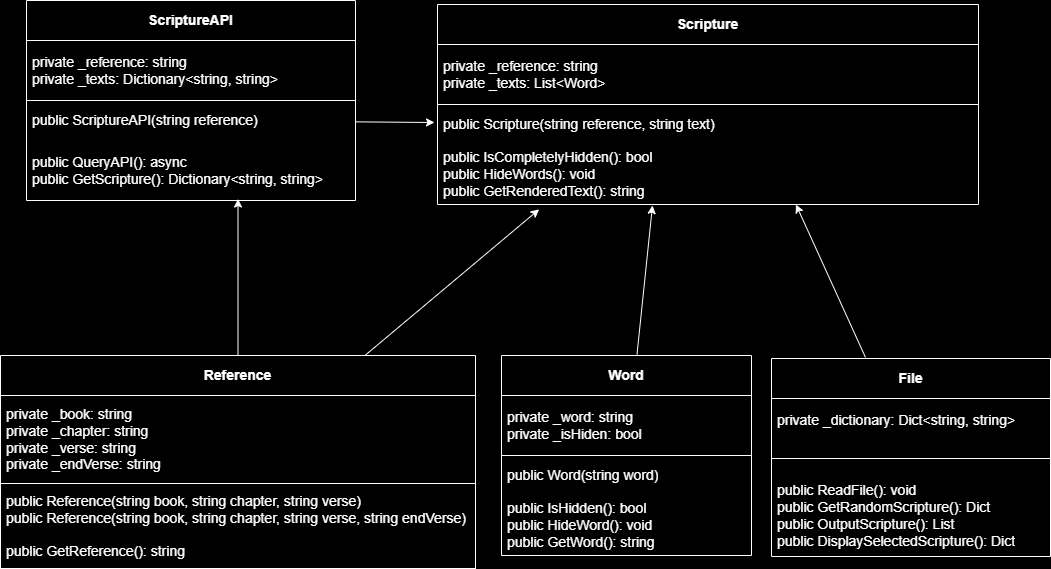

The diagram above was exported from draw.io. Its source (the exported page's mxGraphModel, read from the mxfile embedded in the PNG):
<mxGraphModel dx="1280" dy="665" grid="0" gridSize="10" guides="1" tooltips="1" connect="1" arrows="1" fold="1" page="1" pageScale="1" pageWidth="1100" pageHeight="850" background="#000000" math="0" shadow="0">
  <root>
    <mxCell id="0" />
    <mxCell id="1" parent="0" />
    <mxCell id="2" value="&lt;b&gt;&lt;font color=&quot;#ffffff&quot; style=&quot;font-size: 14px;&quot;&gt;Scripture&lt;/font&gt;&lt;/b&gt;" style="swimlane;fontStyle=0;childLayout=stackLayout;horizontal=1;startSize=40;horizontalStack=0;resizeParent=1;resizeParentMax=0;resizeLast=0;collapsible=1;marginBottom=0;whiteSpace=wrap;html=1;strokeColor=#FFFFFF;fillColor=none;fontColor=#000000;" parent="1" vertex="1">
      <mxGeometry x="464" y="27" width="541" height="200" as="geometry" />
    </mxCell>
    <mxCell id="3" value="&lt;font color=&quot;#ffffff&quot; style=&quot;font-size: 14px;&quot;&gt;private _reference: string&lt;br&gt;private _texts: List&amp;lt;Word&amp;gt;&lt;/font&gt;" style="text;align=left;verticalAlign=middle;spacingLeft=4;spacingRight=4;overflow=hidden;points=[[0,0.5],[1,0.5]];portConstraint=eastwest;rotatable=0;whiteSpace=wrap;html=1;strokeWidth=1;perimeterSpacing=1;strokeColor=#FFFFFF;fontColor=#000000;" parent="2" vertex="1">
      <mxGeometry y="40" width="541" height="60" as="geometry" />
    </mxCell>
    <mxCell id="4" value="&lt;font color=&quot;#ffffff&quot; style=&quot;font-size: 14px;&quot;&gt;public Scripture(string reference, string text)&lt;/font&gt;" style="text;strokeColor=none;fillColor=none;align=left;verticalAlign=middle;spacingLeft=4;spacingRight=4;overflow=hidden;points=[[0,0.5],[1,0.5]];portConstraint=eastwest;rotatable=0;whiteSpace=wrap;html=1;fontColor=#000000;" parent="2" vertex="1">
      <mxGeometry y="100" width="541" height="40" as="geometry" />
    </mxCell>
    <mxCell id="5" value="&lt;font color=&quot;#ffffff&quot; style=&quot;font-size: 14px;&quot;&gt;public IsCompletelyHidden(): bool&lt;br&gt;public HideWords(): void&lt;br&gt;public GetRenderedText(): string&lt;/font&gt;" style="text;strokeColor=none;fillColor=none;align=left;verticalAlign=middle;spacingLeft=4;spacingRight=4;overflow=hidden;points=[[0,0.5],[1,0.5]];portConstraint=eastwest;rotatable=0;whiteSpace=wrap;html=1;perimeterSpacing=1;fontColor=#000000;" parent="2" vertex="1">
      <mxGeometry y="140" width="541" height="60" as="geometry" />
    </mxCell>
    <mxCell id="39" value="" style="edgeStyle=none;html=1;strokeColor=#FFFFFF;fontColor=#FFFFFF;" edge="1" parent="1" source="7">
      <mxGeometry relative="1" as="geometry">
        <mxPoint x="679" y="228" as="targetPoint" />
      </mxGeometry>
    </mxCell>
    <mxCell id="7" value="&lt;b&gt;&lt;font color=&quot;#ffffff&quot; style=&quot;font-size: 14px;&quot;&gt;Word&lt;/font&gt;&lt;/b&gt;" style="swimlane;fontStyle=0;childLayout=stackLayout;horizontal=1;startSize=40;horizontalStack=0;resizeParent=1;resizeParentMax=0;resizeLast=0;collapsible=1;marginBottom=0;whiteSpace=wrap;html=1;fillColor=none;strokeColor=#FFFFFF;perimeterSpacing=1;fontColor=#000000;" parent="1" vertex="1">
      <mxGeometry x="528" y="378" width="250" height="200" as="geometry" />
    </mxCell>
    <mxCell id="8" value="&lt;font color=&quot;#ffffff&quot; style=&quot;font-size: 14px;&quot;&gt;private _word: string&lt;br&gt;private _isHiden: bool&lt;/font&gt;" style="text;strokeColor=#FFFFFF;fillColor=none;align=left;verticalAlign=middle;spacingLeft=4;spacingRight=4;overflow=hidden;points=[[0,0.5],[1,0.5]];portConstraint=eastwest;rotatable=0;whiteSpace=wrap;html=1;strokeWidth=1;perimeterSpacing=1;fontColor=#000000;" parent="7" vertex="1">
      <mxGeometry y="40" width="250" height="60" as="geometry" />
    </mxCell>
    <mxCell id="9" value="&lt;font color=&quot;#ffffff&quot; style=&quot;font-size: 14px;&quot;&gt;public Word(string word)&lt;/font&gt;" style="text;strokeColor=none;fillColor=none;align=left;verticalAlign=middle;spacingLeft=4;spacingRight=4;overflow=hidden;points=[[0,0.5],[1,0.5]];portConstraint=eastwest;rotatable=0;whiteSpace=wrap;html=1;fontColor=#000000;" parent="7" vertex="1">
      <mxGeometry y="100" width="250" height="40" as="geometry" />
    </mxCell>
    <mxCell id="10" value="&lt;font color=&quot;#ffffff&quot; style=&quot;font-size: 14px;&quot;&gt;public IsHidden(): bool&lt;br&gt;public HideWord(): void&lt;br&gt;public GetWord(): string&lt;/font&gt;" style="text;strokeColor=none;fillColor=none;align=left;verticalAlign=middle;spacingLeft=4;spacingRight=4;overflow=hidden;points=[[0,0.5],[1,0.5]];portConstraint=eastwest;rotatable=0;whiteSpace=wrap;html=1;perimeterSpacing=1;fontColor=#000000;" parent="7" vertex="1">
      <mxGeometry y="140" width="250" height="60" as="geometry" />
    </mxCell>
    <mxCell id="36" value="" style="edgeStyle=none;html=1;strokeColor=#FFFFFF;fontColor=#FFFFFF;entryX=0.189;entryY=1.062;entryDx=0;entryDy=0;entryPerimeter=0;" edge="1" parent="1" source="11" target="5">
      <mxGeometry relative="1" as="geometry">
        <mxPoint x="264.5" y="221.5" as="targetPoint" />
      </mxGeometry>
    </mxCell>
    <mxCell id="49" value="" style="edgeStyle=none;html=1;strokeColor=#FFFFFF;fontColor=#FFFFFF;" edge="1" parent="1" source="11">
      <mxGeometry relative="1" as="geometry">
        <mxPoint x="264.5" y="221.5" as="targetPoint" />
      </mxGeometry>
    </mxCell>
    <mxCell id="11" value="&lt;b&gt;&lt;font color=&quot;#ffffff&quot; style=&quot;font-size: 14px;&quot;&gt;Reference&lt;/font&gt;&lt;/b&gt;" style="swimlane;fontStyle=0;childLayout=stackLayout;horizontal=1;startSize=40;horizontalStack=0;resizeParent=1;resizeParentMax=0;resizeLast=0;collapsible=1;marginBottom=0;whiteSpace=wrap;html=1;rounded=0;shadow=0;glass=0;fillStyle=auto;fillColor=none;strokeColor=#FFFFFF;strokeWidth=1;fontColor=#000000;" parent="1" vertex="1">
      <mxGeometry x="27" y="378" width="475" height="213" as="geometry" />
    </mxCell>
    <mxCell id="12" value="&lt;font color=&quot;#ffffff&quot; style=&quot;font-size: 14px;&quot;&gt;private _book: string&lt;br&gt;private _chapter: string&lt;br&gt;private _verse: string&lt;br&gt;private _endVerse: string&lt;/font&gt;" style="text;strokeColor=#FFFFFF;fillColor=none;align=left;verticalAlign=middle;spacingLeft=4;spacingRight=4;overflow=hidden;points=[[0,0.5],[1,0.5]];portConstraint=eastwest;rotatable=0;whiteSpace=wrap;html=1;strokeWidth=1;perimeterSpacing=1;fontColor=#000000;" parent="11" vertex="1">
      <mxGeometry y="40" width="475" height="88" as="geometry" />
    </mxCell>
    <mxCell id="13" value="&lt;font color=&quot;#ffffff&quot; style=&quot;font-size: 14px;&quot;&gt;public Reference(string book, string chapter, string verse)&lt;br&gt;public Reference(string book, string chapter, string verse, string endVerse)&lt;br&gt;&lt;br&gt;public GetReference(): string&lt;/font&gt;" style="text;strokeColor=#FFFFFF;fillColor=none;align=left;verticalAlign=middle;spacingLeft=4;spacingRight=4;overflow=hidden;points=[[0,0.5],[1,0.5]];portConstraint=eastwest;rotatable=0;whiteSpace=wrap;html=1;fontColor=#000000;" parent="11" vertex="1">
      <mxGeometry y="128" width="475" height="85" as="geometry" />
    </mxCell>
    <mxCell id="41" value="" style="edgeStyle=none;html=1;strokeColor=#FFFFFF;fontColor=#FFFFFF;entryX=0.662;entryY=0.984;entryDx=0;entryDy=0;entryPerimeter=0;" edge="1" parent="1" source="24" target="5">
      <mxGeometry relative="1" as="geometry">
        <mxPoint x="953" y="232" as="targetPoint" />
      </mxGeometry>
    </mxCell>
    <mxCell id="24" value="&lt;b&gt;&lt;font color=&quot;#ffffff&quot; style=&quot;font-size: 14px;&quot;&gt;File&lt;/font&gt;&lt;/b&gt;" style="swimlane;fontStyle=0;childLayout=stackLayout;horizontal=1;startSize=40;horizontalStack=0;resizeParent=1;resizeParentMax=0;resizeLast=0;collapsible=1;marginBottom=0;whiteSpace=wrap;html=1;fillColor=none;strokeColor=#FFFFFF;perimeterSpacing=1;fontColor=#000000;" vertex="1" parent="1">
      <mxGeometry x="798" y="381" width="279" height="198" as="geometry" />
    </mxCell>
    <mxCell id="25" value="&lt;font style=&quot;font-size: 14px;&quot;&gt;&lt;font color=&quot;#ffffff&quot;&gt;private _dictionary: Dict&amp;lt;string, string&amp;gt;&lt;br&gt;&lt;/font&gt;&lt;br&gt;&lt;/font&gt;" style="text;strokeColor=#FFFFFF;fillColor=none;align=left;verticalAlign=middle;spacingLeft=4;spacingRight=4;overflow=hidden;points=[[0,0.5],[1,0.5]];portConstraint=eastwest;rotatable=0;whiteSpace=wrap;html=1;strokeWidth=1;perimeterSpacing=1;fontColor=#000000;" vertex="1" parent="24">
      <mxGeometry y="40" width="279" height="60" as="geometry" />
    </mxCell>
    <mxCell id="27" value="&lt;span style=&quot;color: rgb(255, 255, 255); font-size: 14px;&quot;&gt;&lt;br&gt;public ReadFile(): void&lt;/span&gt;&lt;font color=&quot;#ffffff&quot; style=&quot;font-size: 14px;&quot;&gt;&lt;br&gt;public GetRandomScripture(): Dict&lt;br&gt;public OutputScripture(): List&lt;br&gt;public DisplaySelectedScripture(): Dict&lt;/font&gt;" style="text;strokeColor=none;fillColor=none;align=left;verticalAlign=middle;spacingLeft=4;spacingRight=4;overflow=hidden;points=[[0,0.5],[1,0.5]];portConstraint=eastwest;rotatable=0;whiteSpace=wrap;html=1;perimeterSpacing=1;fontColor=#000000;" vertex="1" parent="24">
      <mxGeometry y="100" width="279" height="98" as="geometry" />
    </mxCell>
    <mxCell id="28" value="&lt;b&gt;&lt;font color=&quot;#ffffff&quot; style=&quot;font-size: 14px;&quot;&gt;ScriptureAPI&lt;/font&gt;&lt;/b&gt;" style="swimlane;fontStyle=0;childLayout=stackLayout;horizontal=1;startSize=40;horizontalStack=0;resizeParent=1;resizeParentMax=0;resizeLast=0;collapsible=1;marginBottom=0;whiteSpace=wrap;html=1;strokeColor=#FFFFFF;fillColor=none;fontColor=#000000;" vertex="1" parent="1">
      <mxGeometry x="53" y="23" width="329" height="200" as="geometry" />
    </mxCell>
    <mxCell id="29" value="&lt;font color=&quot;#ffffff&quot; style=&quot;font-size: 14px;&quot;&gt;private _reference: string&lt;br&gt;private _texts: Dictionary&amp;lt;string, string&amp;gt;&lt;/font&gt;" style="text;align=left;verticalAlign=middle;spacingLeft=4;spacingRight=4;overflow=hidden;points=[[0,0.5],[1,0.5]];portConstraint=eastwest;rotatable=0;whiteSpace=wrap;html=1;strokeWidth=1;perimeterSpacing=1;strokeColor=#FFFFFF;fontColor=#000000;" vertex="1" parent="28">
      <mxGeometry y="40" width="329" height="60" as="geometry" />
    </mxCell>
    <mxCell id="30" value="&lt;font color=&quot;#ffffff&quot; style=&quot;font-size: 14px;&quot;&gt;public ScriptureAPI(string reference)&lt;/font&gt;" style="text;strokeColor=none;fillColor=none;align=left;verticalAlign=middle;spacingLeft=4;spacingRight=4;overflow=hidden;points=[[0,0.5],[1,0.5]];portConstraint=eastwest;rotatable=0;whiteSpace=wrap;html=1;fontColor=#000000;" vertex="1" parent="28">
      <mxGeometry y="100" width="329" height="40" as="geometry" />
    </mxCell>
    <mxCell id="31" value="&lt;font color=&quot;#ffffff&quot; style=&quot;font-size: 14px;&quot;&gt;public QueryAPI(): async&lt;br&gt;public GetScripture(): Dictionary&amp;lt;string, string&amp;gt;&lt;br&gt;&lt;/font&gt;" style="text;strokeColor=none;fillColor=none;align=left;verticalAlign=middle;spacingLeft=4;spacingRight=4;overflow=hidden;points=[[0,0.5],[1,0.5]];portConstraint=eastwest;rotatable=0;whiteSpace=wrap;html=1;perimeterSpacing=1;fontColor=#000000;" vertex="1" parent="28">
      <mxGeometry y="140" width="329" height="60" as="geometry" />
    </mxCell>
    <mxCell id="50" value="" style="edgeStyle=none;html=1;strokeColor=#FFFFFF;fontColor=#FFFFFF;" edge="1" parent="1" source="30">
      <mxGeometry relative="1" as="geometry">
        <mxPoint x="461" y="145" as="targetPoint" />
      </mxGeometry>
    </mxCell>
  </root>
</mxGraphModel>